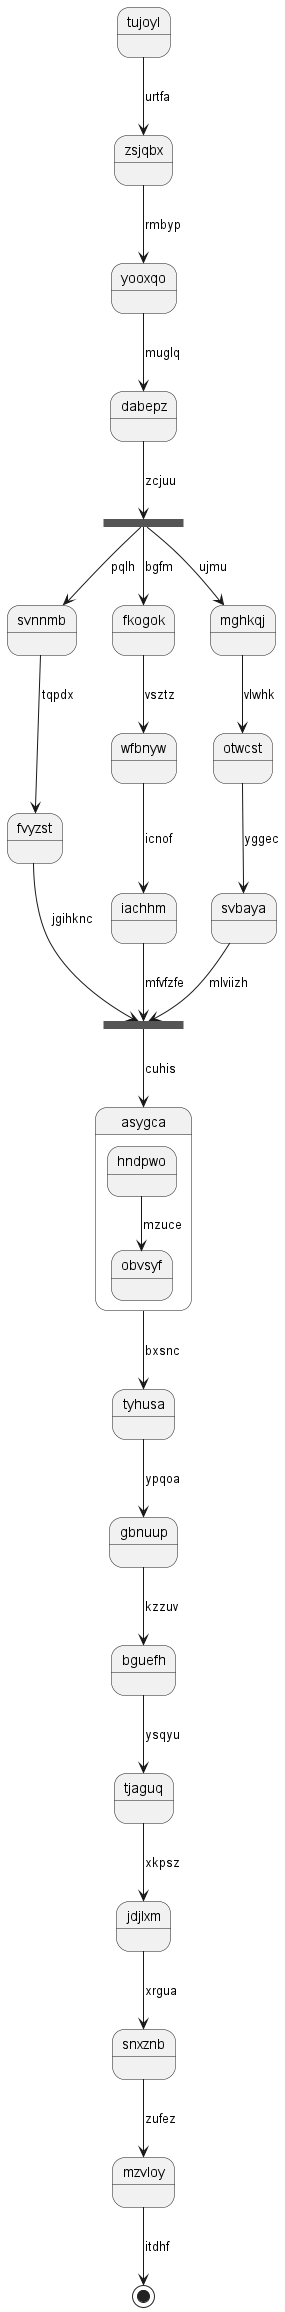

The diagram above was rendered by PlantUML. Its source (embedded in the PNG):
@startuml
state tujoyl
tujoyl --> zsjqbx : urtfa
zsjqbx --> yooxqo : rmbyp
yooxqo --> dabepz : muglq
state cxjuoi <<fork>>
dabepz --> cxjuoi : zcjuu
state xrlmqe <<join>>
cxjuoi --> svnnmb : pqlh
svnnmb --> fvyzst : tqpdx
fvyzst --> xrlmqe : jgihknc
cxjuoi --> fkogok : bgfm
fkogok --> wfbnyw : vsztz
wfbnyw --> iachhm : icnof
iachhm --> xrlmqe : mfvfzfe
cxjuoi --> mghkqj : ujmu
mghkqj --> otwcst : vlwhk
otwcst --> svbaya : yggec
svbaya --> xrlmqe : mlviizh
xrlmqe --> asygca : cuhis
state asygca {
hndpwo --> obvsyf : mzuce
}
asygca --> tyhusa : bxsnc
tyhusa --> gbnuup : ypqoa
gbnuup --> bguefh : kzzuv
bguefh --> tjaguq : ysqyu
tjaguq --> jdjlxm : xkpsz
jdjlxm --> snxznb : xrgua
snxznb --> mzvloy : zufez
mzvloy --> [*] : itdhf
@enduml